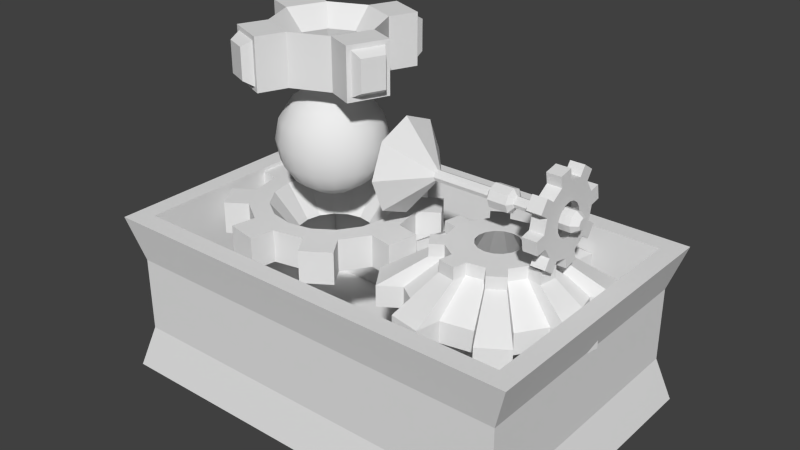 # Source: MotorIonico.blend  (saved by Blender 2.76.0; exported with 4.5.12 LTS)
import bpy
from mathutils import Matrix  # noqa: F401  (used for matrix-valued properties, if any)

bpy.ops.wm.read_factory_settings(use_empty=True)
scene = bpy.context.scene
scene.name = 'Scene'

# ---- collections
col_collection_1 = bpy.data.collections.new('Collection 1'); scene.collection.children.link(col_collection_1)

# ---- materials (node trees are filled in below, after node groups)
mat_mateje = bpy.data.materials.new('MatEje')
mat_mateje.alpha_threshold = 0.0
mat_mateje.use_transparent_shadow = False
mat_mateje.roughness = 0.5
mat_matenergiaionica = bpy.data.materials.new('MatEnergiaIonica')
mat_matenergiaionica.alpha_threshold = 0.0
mat_matenergiaionica.use_transparent_shadow = False
mat_matenergiaionica.roughness = 0.5
mat_matmultiplexor = bpy.data.materials.new('MatMultiplexor')
mat_matmultiplexor.alpha_threshold = 0.0
mat_matmultiplexor.use_transparent_shadow = False
mat_matmultiplexor.roughness = 0.5
mat_matnucleomotor = bpy.data.materials.new('MatNucleoMotor')
mat_matnucleomotor.alpha_threshold = 0.0
mat_matnucleomotor.use_transparent_shadow = False
mat_matnucleomotor.roughness = 0.5

# ---- material node trees

# ---- world
world_world = bpy.data.worlds.new('World'); scene.world = world_world
world_world.color = (0.05088, 0.05088, 0.05088)
world_world.use_sun_shadow = False
world_world.sun_shadow_jitter_overblur = 0.0
world_world.cycles.sampling_method = 'MANUAL'
world_world.cycles.sample_map_resolution = 256

# ---- meshes
me_cylinder_003 = bpy.data.meshes.new('Cylinder.003')
me_cylinder_003.from_pydata([(-1.128, -0.0675, 9.923e-08), (1.128, -0.0675, 8.903e-08), (-1.128, -0.04773, 0.04773), (1.128, -0.04773, 0.04773), (-1.128, 1.22e-08, 0.0675), (1.128, 1.22e-08, 0.0675), (-1.128, 0.04773, 0.04773), (1.128, 0.04773, 0.04773), (-1.128, 0.0675, 7.294e-08), (1.128, 0.0675, 6.275e-08), (-1.128, 0.04773, -0.04773), (1.128, 0.04773, -0.04773), (-1.128, -1.194e-08, -0.0675), (1.128, -1.194e-08, -0.0675), (-1.128, -0.04773, -0.04773), (1.128, -0.04773, -0.04773), (1.049, -0.1247, 1.023e-07), (1.049, -0.08815, 0.08815), (1.049, 2.461e-08, 0.1247), (1.049, 0.08815, 0.08815), (1.049, 0.1247, 5.377e-08), (1.049, 0.08815, -0.08815), (1.049, -1.998e-08, -0.1247), (1.049, -0.08815, -0.08815), (0.8364, -0.08815, 0.08815), (0.8364, 2.461e-08, 0.1247), (0.8364, 0.08815, 0.08815), (0.8364, 0.1247, 5.503e-08), (0.8364, 0.08815, -0.08815), (0.8364, -1.998e-08, -0.1247), (0.8364, -0.08815, -0.08815), (0.8364, -0.1247, 1.036e-07), (0.7897, -0.04773, 0.04773), (0.7897, 1.22e-08, 0.0675), (0.7897, 0.04773, 0.04773), (0.7897, 0.0675, 6.476e-08), (0.7897, 0.04773, -0.04773), (0.7897, -1.194e-08, -0.0675), (0.7897, -0.04773, -0.04773), (0.7897, -0.0675, 9.104e-08), (-0.6833, -0.04773, 0.04773), (-1.118, -0.41, 0.41), (-1.035, -0.2595, 0.2595), (-1.068, -0.1069, 0.1069), (-0.6833, 1.22e-08, 0.0675), (-1.118, 1.047e-07, 0.5798), (-1.035, 6.63e-08, 0.367), (-1.068, 2.732e-08, 0.1512), (-0.6833, 0.04773, 0.04773), (-1.118, 0.41, 0.41), (-1.035, 0.2595, 0.2595), (-1.068, 0.1069, 0.1069), (-0.6833, 0.0675, 6.78e-08), (-1.118, 0.5798, -2.473e-08), (-1.035, 0.367, 1.31e-08), (-1.068, 0.1512, 5.843e-08), (-0.6833, 0.04773, -0.04773), (-1.118, 0.41, -0.41), (-1.035, 0.2595, -0.2595), (-1.068, 0.1069, -0.1069), (-0.6833, -1.194e-08, -0.0675), (-1.118, -1.026e-07, -0.5798), (-1.035, -6.494e-08, -0.367), (-1.068, -2.676e-08, -0.1512), (-0.6833, -0.04773, -0.04773), (-1.118, -0.41, -0.41), (-1.035, -0.2595, -0.2595), (-1.068, -0.1069, -0.1069), (-1.068, -0.1512, 1.173e-07), (-1.035, -0.367, 1.56e-07), (-1.118, -0.5798, 2.01e-07), (-0.6833, -0.0675, 9.409e-08), (0.02276, -0.0675, 9.348e-08), (0.07033, -0.1433, 1.098e-07), (0.3008, -0.1433, 1.085e-07), (0.3484, -0.0675, 9.165e-08), (0.3484, -0.04773, 0.04773), (0.3008, -0.1014, 0.1014), (0.07033, -0.1014, 0.1014), (0.02276, -0.04773, 0.04773), (0.3484, 1.22e-08, 0.0675), (0.3008, 2.368e-08, 0.1433), (0.07033, 2.368e-08, 0.1433), (0.02276, 1.22e-08, 0.0675), (0.3484, 0.04773, 0.04773), (0.3008, 0.1014, 0.1014), (0.07033, 0.1014, 0.1014), (0.02276, 0.04773, 0.04773), (0.3484, 0.0675, 6.537e-08), (0.3008, 0.1433, 5.272e-08), (0.07033, 0.1433, 5.401e-08), (0.02276, 0.0675, 6.72e-08), (0.3484, 0.04773, -0.04773), (0.3008, 0.1014, -0.1014), (0.07033, 0.1014, -0.1014), (0.02276, 0.04773, -0.04773), (0.3484, -1.194e-08, -0.0675), (0.3008, -2.758e-08, -0.1433), (0.07033, -2.758e-08, -0.1433), (0.02276, -1.194e-08, -0.0675), (0.3484, -0.04773, -0.04773), (0.3008, -0.1014, -0.1014), (0.07033, -0.1014, -0.1014), (0.02276, -0.04773, -0.04773)], [], [(16, 1, 3, 17), (17, 3, 5, 18), (18, 5, 7, 19), (19, 7, 9, 20), (20, 9, 11, 21), (21, 11, 13, 22), (3, 1, 15, 13, 11, 9, 7, 5), (23, 15, 1, 16), (22, 13, 15, 23), (0, 2, 4, 6, 8, 10, 12, 14), (29, 22, 23, 30), (30, 23, 16, 31), (28, 21, 22, 29), (27, 20, 21, 28), (26, 19, 20, 27), (25, 18, 19, 26), (24, 17, 18, 25), (31, 16, 17, 24), (39, 31, 24, 32), (32, 24, 25, 33), (33, 25, 26, 34), (34, 26, 27, 35), (35, 27, 28, 36), (36, 28, 29, 37), (38, 30, 31, 39), (37, 29, 30, 38), (96, 37, 38, 100), (100, 38, 39, 75), (92, 36, 37, 96), (88, 35, 36, 92), (84, 34, 35, 88), (80, 33, 34, 84), (76, 32, 33, 80), (75, 39, 32, 76), (0, 68, 43, 2), (68, 69, 42, 43), (69, 70, 41, 42), (70, 71, 40, 41), (2, 43, 47, 4), (43, 42, 46, 47), (42, 41, 45, 46), (41, 40, 44, 45), (4, 47, 51, 6), (47, 46, 50, 51), (46, 45, 49, 50), (45, 44, 48, 49), (6, 51, 55, 8), (51, 50, 54, 55), (50, 49, 53, 54), (49, 48, 52, 53), (8, 55, 59, 10), (55, 54, 58, 59), (54, 53, 57, 58), (53, 52, 56, 57), (10, 59, 63, 12), (59, 58, 62, 63), (58, 57, 61, 62), (57, 56, 60, 61), (14, 67, 68, 0), (67, 66, 69, 68), (66, 65, 70, 69), (65, 64, 71, 70), (12, 63, 67, 14), (63, 62, 66, 67), (62, 61, 65, 66), (61, 60, 64, 65), (71, 72, 79, 40), (72, 73, 78, 79), (73, 74, 77, 78), (74, 75, 76, 77), (40, 79, 83, 44), (79, 78, 82, 83), (78, 77, 81, 82), (77, 76, 80, 81), (44, 83, 87, 48), (83, 82, 86, 87), (82, 81, 85, 86), (81, 80, 84, 85), (48, 87, 91, 52), (87, 86, 90, 91), (86, 85, 89, 90), (85, 84, 88, 89), (52, 91, 95, 56), (91, 90, 94, 95), (90, 89, 93, 94), (89, 88, 92, 93), (56, 95, 99, 60), (95, 94, 98, 99), (94, 93, 97, 98), (93, 92, 96, 97), (64, 103, 72, 71), (103, 102, 73, 72), (102, 101, 74, 73), (101, 100, 75, 74), (60, 99, 103, 64), (99, 98, 102, 103), (98, 97, 101, 102), (97, 96, 100, 101)])
_uv = me_cylinder_003.uv_layers.new(name='UVMap')
_uv.uv.foreach_set('vector', [0.7666, 0.7216, 0.7666, 0.6821, 0.7429, 0.6821, 0.7229, 0.7216, 0.1921, 0.9809, 0.1526, 0.9609, 0.1526, 0.9373, 0.1921, 0.9373, 0.1921, 0.9373, 0.1526, 0.9373, 0.1526, 0.9136, 0.1921, 0.8936, 0.9632, 0.22, 0.9237, 0.2, 0.9237, 0.1763, 0.9632, 0.1763, 0.9632, 0.1763, 0.9237, 0.1763, 0.9237, 0.1527, 0.9632, 0.1327, 0.2326, 0.8936, 0.1931, 0.9136, 0.1931, 0.9373, 0.2326, 0.9373, 0.1516, 0.9117, 0.1516, 0.9373, 0.1335, 0.9554, 0.1079, 0.9554, 0.08982, 0.9373, 0.08982, 0.9117, 0.1079, 0.8936, 0.1335, 0.8936, 0.3282, 0.7885, 0.2887, 0.8085, 0.2887, 0.8322, 0.3282, 0.8322, 0.2326, 0.9373, 0.1931, 0.9373, 0.1931, 0.9609, 0.2326, 0.9809, 0.2349, 0.05726, 0.2349, 0.08285, 0.253, 0.1009, 0.2786, 0.1009, 0.2967, 0.08285, 0.2967, 0.05726, 0.2786, 0.03917, 0.253, 0.03917, 0.9271, 0.3264, 0.9271, 0.2213, 0.8834, 0.2213, 0.8834, 0.3264, 0.04516, 0.8936, 0.04516, 0.9987, 0.08882, 0.9987, 0.08882, 0.8936, 0.9707, 0.3264, 0.9707, 0.2213, 0.9271, 0.2213, 0.9271, 0.3264, 0.9086, 0.3473, 0.9086, 0.4524, 0.8649, 0.4524, 0.8649, 0.3473, 0.9523, 0.3473, 0.9523, 0.4524, 0.9086, 0.4524, 0.9086, 0.3473, 0.9086, 0.5585, 0.9086, 0.4534, 0.9523, 0.4534, 0.9523, 0.5585, 0.8649, 0.5585, 0.8649, 0.4534, 0.9086, 0.4534, 0.9086, 0.5585, 0.04416, 0.9987, 0.04416, 0.8936, 0.0004981, 0.8936, 0.0004981, 0.9987, 0.8941, 0.5931, 0.905, 0.5669, 0.8577, 0.5669, 0.8686, 0.5931, 0.8686, 0.5931, 0.8577, 0.5669, 0.8243, 0.6003, 0.8505, 0.6112, 0.8505, 0.6112, 0.8243, 0.6003, 0.8243, 0.6476, 0.8505, 0.6368, 0.8505, 0.6368, 0.8243, 0.6476, 0.8577, 0.681, 0.8686, 0.6548, 0.8686, 0.6548, 0.8577, 0.681, 0.905, 0.681, 0.8941, 0.6548, 0.9995, 0.7082, 0.9887, 0.6821, 0.9552, 0.7155, 0.9814, 0.7263, 0.9814, 0.7519, 0.9552, 0.7627, 0.9887, 0.7962, 0.9995, 0.77, 0.9814, 0.7263, 0.9552, 0.7155, 0.9552, 0.7627, 0.9814, 0.7519, 0.8403, 0.5659, 0.8403, 0.3473, 0.8167, 0.3473, 0.8167, 0.5659, 0.9543, 0.9006, 0.9543, 0.6821, 0.9306, 0.6821, 0.9306, 0.9006, 0.8639, 0.5659, 0.8639, 0.3473, 0.8403, 0.3473, 0.8403, 0.5659, 0.4089, 0.5549, 0.4089, 0.3364, 0.4325, 0.3364, 0.4325, 0.5549, 0.3852, 0.5549, 0.3852, 0.3364, 0.4089, 0.3364, 0.4089, 0.5549, 0.2596, 0.8431, 0.2596, 0.6245, 0.2832, 0.6245, 0.2832, 0.8431, 0.2359, 0.8431, 0.2359, 0.6245, 0.2596, 0.6245, 0.2596, 0.8431, 0.9533, 0.3473, 0.9533, 0.5659, 0.9769, 0.5659, 0.9769, 0.3473, 0.2349, 0.05726, 0.1966, 0.04139, 0.1966, 0.09872, 0.2349, 0.08285, 0.1966, 0.04139, 0.09788, 0.0004981, 0.09788, 0.1396, 0.1966, 0.09872, 0.5401, 0.4347, 0.4347, 0.4347, 0.5188, 0.6378, 0.5934, 0.5633, 0.4347, 0.4347, 0.6885, 0.4347, 0.6983, 0.4584, 0.5188, 0.6378, 0.2349, 0.08285, 0.1966, 0.09872, 0.2371, 0.1393, 0.253, 0.1009, 0.1966, 0.09872, 0.09788, 0.1396, 0.1963, 0.238, 0.2371, 0.1393, 0.09788, 0.1396, 0.0004981, 0.18, 0.1559, 0.3354, 0.1963, 0.238, 0.5188, 0.6378, 0.6983, 0.4584, 0.7219, 0.4682, 0.7219, 0.7219, 0.253, 0.1009, 0.2371, 0.1393, 0.2945, 0.1393, 0.2786, 0.1009, 0.2371, 0.1393, 0.1963, 0.238, 0.3354, 0.238, 0.2945, 0.1393, 0.1963, 0.238, 0.1559, 0.3354, 0.3757, 0.3354, 0.3354, 0.238, 0.9227, 0.2203, 0.6882, 0.1232, 0.6882, 0.0976, 0.9227, 0.0004981, 0.2786, 0.1009, 0.2945, 0.1393, 0.335, 0.09872, 0.2967, 0.08285, 0.2945, 0.1393, 0.3354, 0.238, 0.4337, 0.1396, 0.335, 0.09872, 0.1059, 0.3364, 0.0004981, 0.3364, 0.08461, 0.5394, 0.1591, 0.4649, 0.1195, 0.3381, 0.2542, 0.3364, 0.264, 0.36, 0.1646, 0.447, 0.2967, 0.08285, 0.335, 0.09872, 0.335, 0.04139, 0.2967, 0.05726, 0.335, 0.09872, 0.4337, 0.1396, 0.4337, 0.0004981, 0.335, 0.04139, 0.1591, 0.4649, 0.1912, 0.4381, 0.2894, 0.4849, 0.2877, 0.5181, 0.1912, 0.4381, 0.264, 0.36, 0.2877, 0.3698, 0.2894, 0.4849, 0.6872, 0.1375, 0.6714, 0.09922, 0.6308, 0.1398, 0.6692, 0.1556, 0.6714, 0.09922, 0.6305, 0.0004981, 0.5321, 0.09887, 0.6308, 0.1398, 0.8072, 0.9024, 0.9046, 0.9427, 0.9046, 0.7229, 0.8072, 0.7632, 0.9046, 0.9427, 0.6702, 0.8456, 0.6702, 0.82, 0.9046, 0.7229, 0.6692, 0.1812, 0.6308, 0.1971, 0.6714, 0.2376, 0.6872, 0.1993, 0.6308, 0.1971, 0.5321, 0.238, 0.6305, 0.3364, 0.6714, 0.2376, 0.5321, 0.238, 0.4347, 0.2783, 0.5901, 0.4337, 0.6305, 0.3364, 0.2349, 0.8443, 0.0004981, 0.7472, 0.0004981, 0.7216, 0.2349, 0.6245, 0.6692, 0.1556, 0.6308, 0.1398, 0.6308, 0.1971, 0.6692, 0.1812, 0.6308, 0.1398, 0.5321, 0.09887, 0.5321, 0.238, 0.6308, 0.1971, 0.5321, 0.09887, 0.4347, 0.05853, 0.4347, 0.2783, 0.5321, 0.238, 0.6692, 0.9427, 0.4347, 0.8456, 0.4347, 0.82, 0.6692, 0.7229, 0.9296, 0.9166, 0.9296, 0.5669, 0.906, 0.5669, 0.906, 0.9166, 0.8013, 0.4694, 0.8157, 0.4347, 0.7613, 0.4347, 0.7757, 0.4694, 0.8024, 0.3535, 0.6882, 0.3535, 0.6882, 0.4037, 0.8024, 0.4037, 0.781, 0.2213, 0.7666, 0.256, 0.741, 0.256, 0.7267, 0.2213, 0.2887, 0.6861, 0.2887, 0.3364, 0.3123, 0.3364, 0.3123, 0.6861, 0.7757, 0.4694, 0.7613, 0.4347, 0.7229, 0.4732, 0.7576, 0.4875, 0.4028, 0.7875, 0.2887, 0.7875, 0.2887, 0.7373, 0.4028, 0.7373, 0.7267, 0.2213, 0.741, 0.256, 0.7229, 0.2741, 0.6882, 0.2597, 0.3123, 0.6861, 0.3123, 0.3364, 0.3359, 0.3364, 0.3359, 0.6861, 0.7576, 0.4875, 0.7229, 0.4732, 0.7229, 0.5275, 0.7576, 0.5131, 0.4028, 0.7373, 0.2887, 0.7373, 0.2887, 0.6871, 0.4028, 0.6871, 0.6882, 0.2597, 0.7229, 0.2741, 0.7229, 0.2997, 0.6882, 0.314, 0.3369, 0.6861, 0.3369, 0.3364, 0.3606, 0.3364, 0.3606, 0.6861, 0.7576, 0.5131, 0.7229, 0.5275, 0.7613, 0.5659, 0.7757, 0.5312, 0.7229, 0.6811, 0.7229, 0.5669, 0.7731, 0.5669, 0.7731, 0.6811, 0.6882, 0.314, 0.7229, 0.2997, 0.741, 0.3178, 0.7267, 0.3525, 0.3606, 0.6861, 0.3606, 0.3364, 0.3842, 0.3364, 0.3842, 0.6861, 0.7757, 0.5312, 0.7613, 0.5659, 0.8157, 0.5659, 0.8013, 0.5312, 0.7731, 0.6811, 0.7731, 0.5669, 0.8233, 0.5669, 0.8233, 0.6811, 0.7267, 0.3525, 0.741, 0.3178, 0.7666, 0.3178, 0.781, 0.3525, 0.3502, 0.8453, 0.0004981, 0.8453, 0.0004981, 0.869, 0.3502, 0.869, 0.9237, 0.09698, 0.938, 0.1317, 0.9765, 0.09326, 0.9418, 0.07888, 0.8824, 0.3354, 0.8824, 0.2213, 0.8322, 0.2213, 0.8322, 0.3354, 0.3656, 0.9765, 0.3512, 0.9418, 0.3693, 0.9237, 0.404, 0.9381, 0.4325, 0.9057, 0.4325, 0.5559, 0.4089, 0.5559, 0.4089, 0.9057, 0.9418, 0.05329, 0.9765, 0.03892, 0.938, 0.0004981, 0.9237, 0.0352, 0.9808, 0.6811, 0.9808, 0.5669, 0.9306, 0.5669, 0.9306, 0.6811, 0.404, 0.8837, 0.3693, 0.8981, 0.3512, 0.88, 0.3656, 0.8453, 0.3502, 0.869, 0.0004981, 0.869, 0.0004981, 0.8926, 0.3502, 0.8926, 0.9418, 0.07888, 0.9765, 0.09326, 0.9765, 0.03892, 0.9418, 0.05329, 0.8322, 0.3354, 0.8322, 0.2213, 0.782, 0.2213, 0.782, 0.3354, 0.404, 0.9381, 0.3693, 0.9237, 0.3693, 0.8981, 0.404, 0.8837])
me_cylinder_003.materials.append(mat_mateje)
me_cylinder_003.use_remesh_preserve_volume = False
me_cylinder_003.use_remesh_preserve_attributes = False
me_cylinder_003.use_mirror_vertex_groups = False
me_cylinder_003.use_paint_bone_selection = False
me_cylinder_003.use_paint_mask = True
me_cylinder_003.update()
me_cylinder_001 = bpy.data.meshes.new('Cylinder.001')
me_cylinder_001.from_pydata([(-0.0875, -0.3324, 3.196e-09), (0.0875, -0.1987, 2.341e-08), (-0.0875, -0.3071, 0.1272), (0.0875, -0.1836, 0.07604), (-0.0875, -0.2351, 0.2351), (0.0875, -0.1405, 0.1405), (-0.0875, -0.1272, 0.3071), (0.0875, -0.07604, 0.1836), (-0.0875, 7.642e-08, 0.3324), (0.0875, 4.316e-08, 0.1987), (-0.0875, 0.1272, 0.3071), (0.0875, 0.07604, 0.1836), (-0.0875, 0.2351, 0.2351), (0.0875, 0.1405, 0.1405), (-0.0875, 0.3071, 0.1272), (0.0875, 0.1836, 0.07604), (-0.0875, 0.3324, -5.641e-09), (0.0875, 0.1987, 3.632e-09), (-0.0875, 0.3071, -0.1272), (0.0875, 0.1836, -0.07604), (-0.0875, 0.2351, -0.2351), (0.0875, 0.1405, -0.1405), (-0.0875, 0.1272, -0.3071), (0.0875, 0.07604, -0.1836), (-0.0875, -4.118e-08, -0.3324), (0.0875, -2.758e-08, -0.1987), (-0.0875, -0.1272, -0.3071), (0.0875, -0.07604, -0.1836), (-0.0875, -0.2351, -0.2351), (0.0875, -0.1405, -0.1405), (-0.0875, -0.3071, -0.1272), (0.0875, -0.1836, -0.07604), (-0.0875, -0.5662, -0.02561), (0.0875, -0.5662, -0.02561), (0.0875, -0.5133, 0.2403), (-0.0875, -0.5133, 0.2403), (-0.0875, -0.4185, 0.3823), (0.0875, -0.4185, 0.3823), (0.0875, -0.193, 0.5329), (-0.0875, -0.193, 0.5329), (-0.0875, -0.02561, 0.5662), (0.0875, -0.02561, 0.5662), (0.0875, 0.2403, 0.5133), (-0.0875, 0.2403, 0.5133), (-0.0875, 0.3823, 0.4185), (0.0875, 0.3823, 0.4185), (0.0875, 0.5329, 0.193), (-0.0875, 0.5329, 0.193), (-0.0875, 0.5662, 0.02561), (0.0875, 0.5662, 0.02561), (0.0875, 0.5133, -0.2403), (-0.0875, 0.5133, -0.2403), (-0.0875, 0.4185, -0.3823), (0.0875, 0.4185, -0.3823), (0.0875, 0.193, -0.5329), (-0.0875, 0.193, -0.5329), (-0.0875, 0.02561, -0.5662), (0.0875, 0.02561, -0.5662), (0.0875, -0.2403, -0.5133), (-0.0875, -0.2403, -0.5133), (-0.0875, -0.3823, -0.4185), (0.0875, -0.3823, -0.4185), (0.0875, -0.5329, -0.193), (-0.0875, -0.5329, -0.193), (0.0875, -0.4042, 0.1674), (0.0875, -0.4375, 5.946e-08), (0.0875, -0.3094, 0.3094), (0.0875, -0.1674, 0.4042), (0.0875, 8.519e-08, 0.4375), (0.0875, 0.1674, 0.4042), (0.0875, 0.3094, 0.3094), (0.0875, 0.4042, 0.1674), (0.0875, 0.4375, -6.606e-09), (0.0875, 0.4042, -0.1674), (0.0875, 0.3094, -0.3094), (0.0875, 0.1674, -0.4042), (0.0875, -7.128e-08, -0.4375), (0.0875, -0.1674, -0.4042), (0.0875, -0.3094, -0.3094), (0.0875, -0.4042, -0.1674), (-0.0875, -0.4375, 7.267e-08), (-0.0875, -0.4042, 0.1674), (-0.0875, -0.3094, 0.3094), (-0.0875, -0.1674, 0.4042), (-0.0875, 8.519e-08, 0.4375), (-0.0875, 0.1674, 0.4042), (-0.0875, 0.3094, 0.3094), (-0.0875, 0.4042, 0.1674), (-0.0875, 0.4375, 6.606e-09), (-0.0875, 0.4042, -0.1674), (-0.0875, 0.3094, -0.3094), (-0.0875, 0.1674, -0.4042), (-0.0875, -7.128e-08, -0.4375), (-0.0875, -0.1674, -0.4042), (-0.0875, -0.3094, -0.3094), (-0.0875, -0.4042, -0.1674)], [], [(80, 65, 64, 81), (78, 94, 60, 61), (82, 66, 67, 83), (85, 69, 42, 43), (84, 68, 69, 85), (90, 89, 51, 52), (86, 70, 71, 87), (77, 78, 61, 58), (88, 72, 73, 89), (89, 73, 50, 51), (90, 74, 75, 91), (94, 93, 59, 60), (92, 76, 77, 93), (93, 77, 58, 59), (68, 84, 40, 41), (94, 78, 79, 95), (9, 7, 6, 8), (35, 34, 37, 36), (39, 38, 41, 40), (43, 42, 45, 44), (47, 46, 49, 48), (51, 50, 53, 52), (55, 54, 57, 56), (59, 58, 61, 60), (63, 62, 33, 32), (65, 80, 32, 33), (73, 74, 53, 50), (86, 85, 43, 44), (81, 64, 34, 35), (74, 90, 52, 53), (69, 70, 45, 42), (82, 81, 35, 36), (70, 86, 44, 45), (95, 79, 62, 63), (64, 66, 37, 34), (80, 95, 63, 32), (66, 82, 36, 37), (91, 75, 54, 55), (79, 65, 33, 62), (92, 91, 55, 56), (87, 71, 46, 47), (75, 76, 57, 54), (88, 87, 47, 48), (83, 67, 38, 39), (76, 92, 56, 57), (71, 72, 49, 46), (84, 83, 39, 40), (72, 88, 48, 49), (67, 68, 41, 38), (1, 3, 64, 65), (3, 5, 66, 64), (5, 7, 67, 66), (7, 9, 68, 67), (9, 11, 69, 68), (11, 13, 70, 69), (13, 15, 71, 70), (15, 17, 72, 71), (17, 19, 73, 72), (19, 21, 74, 73), (21, 23, 75, 74), (23, 25, 76, 75), (25, 27, 77, 76), (27, 29, 78, 77), (29, 31, 79, 78), (31, 1, 65, 79), (2, 0, 80, 81), (4, 2, 81, 82), (6, 4, 82, 83), (8, 6, 83, 84), (10, 8, 84, 85), (12, 10, 85, 86), (14, 12, 86, 87), (16, 14, 87, 88), (18, 16, 88, 89), (20, 18, 89, 90), (22, 20, 90, 91), (24, 22, 91, 92), (26, 24, 92, 93), (28, 26, 93, 94), (30, 28, 94, 95), (0, 30, 95, 80), (7, 5, 4, 6), (5, 3, 2, 4), (3, 1, 0, 2), (1, 31, 30, 0), (31, 29, 28, 30), (27, 25, 24, 26), (23, 21, 20, 22), (19, 17, 16, 18), (21, 19, 18, 20), (25, 23, 22, 24), (29, 27, 26, 28), (17, 15, 14, 16), (15, 13, 12, 14), (13, 11, 10, 12), (11, 9, 8, 10)])
me_cylinder_001.use_remesh_preserve_volume = False
me_cylinder_001.use_remesh_preserve_attributes = False
me_cylinder_001.use_mirror_vertex_groups = False
me_cylinder_001.update()
me_cube_001 = bpy.data.meshes.new('Cube.001')
me_cube_001.from_pydata([(-2.396, 1.491, 1.0), (-2.633, 1.728, -1.0), (-2.396, -1.491, 1.0), (-2.458, -1.613, -0.4581), (2.396, 1.491, 1.0), (2.458, 1.613, -0.4581), (2.396, -1.491, 1.0), (2.458, -1.613, -0.4581), (-2.633, -1.728, 1.0), (-2.633, 1.728, 1.0), (2.633, -1.728, 1.0), (2.633, 1.728, 1.0), (-2.396, -1.491, -0.9591), (-2.396, 1.491, -0.9591), (2.396, -1.491, -0.9591), (2.396, 1.491, -0.9591), (-2.458, 1.613, -0.4581), (-2.633, -1.728, -1.0), (-2.458, -1.613, 0.4581), (-2.458, 1.613, 0.4581), (2.633, -1.728, -1.0), (2.458, -1.613, 0.4581), (2.633, 1.728, -1.0), (2.458, 1.613, 0.4581)], [], [(16, 3, 18, 19), (3, 7, 21, 18), (7, 5, 23, 21), (5, 16, 19, 23), (6, 4, 15, 14), (22, 20, 17, 1), (2, 0, 9, 8), (6, 2, 8, 10), (4, 6, 10, 11), (0, 4, 11, 9), (13, 12, 14, 15), (0, 2, 12, 13), (4, 0, 13, 15), (2, 6, 14, 12), (3, 16, 1, 17), (19, 18, 8, 9), (7, 3, 17, 20), (18, 21, 10, 8), (5, 7, 20, 22), (21, 23, 11, 10), (16, 5, 22, 1), (23, 19, 9, 11)])
_uv = me_cube_001.uv_layers.new(name='UVMap')
_uv.uv.foreach_set('vector', [0.9054, 0.732, 0.9054, 0.9632, 0.6022, 0.966, 0.6022, 0.7348, 0.08185, 0.9483, 0.08185, 0.2591, 0.289, 0.2591, 0.289, 0.9483, 0.7638, 0.6056, 0.7638, 0.07663, 0.9056, 0.07663, 0.9056, 0.6056, 0.6161, 0.2474, 0.6161, 0.6526, 0.4232, 0.6526, 0.4232, 0.2474, 0.4395, 0.04574, 0.4395, 0.1263, 0.3736, 0.1263, 0.3736, 0.04574, 0.1592, 0.04026, 0.2637, 0.04026, 0.2637, 0.1825, 0.1592, 0.1825, 0.03898, 0.1751, 0.1394, 0.1751, 0.1474, 0.1816, 0.03099, 0.1816, 0.03898, 0.04575, 0.03898, 0.1751, 0.03099, 0.1816, 0.03099, 0.03935, 0.1394, 0.04575, 0.03898, 0.04575, 0.03099, 0.03935, 0.1474, 0.03935, 0.1394, 0.1751, 0.1394, 0.04575, 0.1474, 0.03935, 0.1474, 0.1816, 0.3647, 0.1697, 0.2726, 0.1697, 0.2726, 0.04026, 0.3647, 0.04026, 0.5351, 0.05247, 0.5351, 0.1578, 0.4536, 0.1578, 0.4536, 0.05247, 0.5154, 0.8324, 0.5154, 0.9726, 0.4522, 0.9726, 0.4522, 0.8324, 0.3597, 0.9734, 0.3597, 0.8302, 0.4229, 0.8302, 0.4229, 0.9734, 0.9054, 0.9632, 0.9054, 0.732, 0.975, 0.7238, 0.975, 0.9715, 0.6022, 0.7348, 0.6022, 0.966, 0.5548, 0.9743, 0.5548, 0.7266, 0.08185, 0.2591, 0.08185, 0.9483, 0.03975, 0.9661, 0.03975, 0.2412, 0.289, 0.9483, 0.289, 0.2591, 0.331, 0.2412, 0.331, 0.9661, 0.7638, 0.07663, 0.7638, 0.6056, 0.7071, 0.6479, 0.685, 0.08936, 0.9056, 0.6056, 0.9056, 0.07663, 0.9788, 0.05097, 0.9752, 0.5645, 0.6161, 0.6526, 0.6161, 0.2474, 0.685, 0.08936, 0.6624, 0.666, 0.4232, 0.2474, 0.4232, 0.6526, 0.3601, 0.666, 0.3601, 0.234])
me_cube_001.materials.append(mat_matenergiaionica)
me_cube_001.use_remesh_preserve_volume = False
me_cube_001.use_remesh_preserve_attributes = False
me_cube_001.use_mirror_vertex_groups = False
me_cube_001.update()
me_cylinder_002 = bpy.data.meshes.new('Cylinder.002')
me_cylinder_002.from_pydata([(-1.225e-07, -0.7598, -0.3764), (3.408e-08, -0.2587, 0.3764), (0.2908, -0.702, -0.3764), (0.09899, -0.239, 0.3764), (0.5373, -0.5373, -0.3764), (0.1829, -0.1829, 0.3764), (0.702, -0.2908, -0.3764), (0.239, -0.09899, 0.3764), (0.7598, 3.108e-09, -0.3764), (0.2587, 7.489e-08, 0.3764), (0.702, 0.2908, -0.3764), (0.239, 0.09899, 0.3764), (0.5373, 0.5373, -0.3764), (0.1829, 0.1829, 0.3764), (0.2908, 0.702, -0.3764), (0.09899, 0.239, 0.3764), (8.673e-08, 0.7598, -0.3764), (8.645e-08, 0.2587, 0.3764), (-0.2908, 0.702, -0.3764), (-0.09899, 0.239, 0.3764), (-0.5373, 0.5373, -0.3764), (-0.1829, 0.1829, 0.3764), (-0.702, 0.2908, -0.3764), (-0.239, 0.09899, 0.3764), (-0.7598, -3.624e-08, -0.3764), (-0.2587, 6.091e-08, 0.3764), (-0.702, -0.2908, -0.3764), (-0.239, -0.09899, 0.3764), (-0.5373, -0.5373, -0.3764), (-0.1829, -0.1829, 0.3764), (-0.2908, -0.702, -0.3764), (-0.09899, -0.239, 0.3764), (-0.05853, -1.294, -0.3764), (-0.03334, -0.7372, 0.3764), (0.3129, -0.6683, 0.3764), (0.5494, -1.173, -0.3764), (0.8738, -0.9565, -0.3764), (0.4977, -0.5449, 0.3764), (0.6939, -0.2513, 0.3764), (1.218, -0.4412, -0.3764), (1.294, -0.05853, -0.3764), (0.7372, -0.03334, 0.3764), (0.6683, 0.3129, 0.3764), (1.173, 0.5494, -0.3764), (0.9565, 0.8738, -0.3764), (0.5449, 0.4977, 0.3764), (0.2513, 0.6939, 0.3764), (0.4412, 1.218, -0.3764), (0.05853, 1.294, -0.3764), (0.03334, 0.7372, 0.3764), (-0.3129, 0.6683, 0.3764), (-0.5494, 1.173, -0.3764), (-0.8738, 0.9565, -0.3764), (-0.4977, 0.5449, 0.3764), (-0.6939, 0.2513, 0.3764), (-1.218, 0.4412, -0.3764), (-1.294, 0.05853, -0.3764), (-0.7372, 0.03334, 0.3764), (-0.6683, -0.3129, 0.3764), (-1.173, -0.5494, -0.3764), (-0.9565, -0.8738, -0.3764), (-0.5449, -0.4977, 0.3764), (-0.2513, -0.6939, 0.3764), (-0.4412, -1.218, -0.3764), (0.218, -0.5263, 0.3764), (3.406e-08, -0.5696, 0.3764), (0.4028, -0.4028, 0.3764), (0.5263, -0.218, 0.3764), (0.5696, 8.265e-08, 0.3764), (0.5263, 0.218, 0.3764), (0.4028, 0.4028, 0.3764), (0.218, 0.5263, 0.3764), (1.201e-07, 0.5696, 0.3764), (-0.218, 0.5263, 0.3764), (-0.4028, 0.4028, 0.3764), (-0.5263, 0.218, 0.3764), (-0.5696, 5.096e-08, 0.3764), (-0.5263, -0.218, 0.3764), (-0.4028, -0.4028, 0.3764), (-0.218, -0.5263, 0.3764), (0.0, -1.0, -0.3764), (0.3827, -0.9239, -0.3764), (0.7071, -0.7071, -0.3764), (0.9239, -0.3827, -0.3764), (1.0, -1.313e-08, -0.3764), (0.9239, 0.3827, -0.3764), (0.7071, 0.7071, -0.3764), (0.3827, 0.9239, -0.3764), (1.51e-07, 1.0, -0.3764), (-0.3827, 0.9239, -0.3764), (-0.7071, 0.7071, -0.3764), (-0.9239, 0.3827, -0.3764), (-1.0, -6.876e-08, -0.3764), (-0.9239, -0.3827, -0.3764), (-0.7071, -0.7071, -0.3764), (-0.3827, -0.9239, -0.3764), (0.0, -1.0, -0.1148), (3.406e-08, -0.5696, 0.2274), (0.218, -0.5263, 0.2274), (0.3827, -0.9239, -0.1148), (0.4028, -0.4028, 0.2274), (0.7071, -0.7071, -0.1148), (0.5263, -0.218, 0.2274), (0.9239, -0.3827, -0.1148), (0.5696, 6.015e-08, 0.2274), (1.0, 2.638e-08, -0.1148), (0.5263, 0.218, 0.2274), (0.9239, 0.3827, -0.1148), (0.4028, 0.4028, 0.2274), (0.7071, 0.7071, -0.1148), (0.218, 0.5263, 0.2274), (0.3827, 0.9239, -0.1148), (1.201e-07, 0.5696, 0.2274), (1.51e-07, 1.0, -0.1148), (-0.218, 0.5263, 0.2274), (-0.3827, 0.9239, -0.1148), (-0.4028, 0.4028, 0.2274), (-0.7071, 0.7071, -0.1148), (-0.5263, 0.218, 0.2274), (-0.9239, 0.3827, -0.1148), (-0.5696, 2.846e-08, 0.2274), (-1.0, -2.925e-08, -0.1148), (-0.5263, -0.218, 0.2274), (-0.9239, -0.3827, -0.1148), (-0.4028, -0.4028, 0.2274), (-0.7071, -0.7071, -0.1148), (-0.218, -0.5263, 0.2274), (-0.3827, -0.9239, -0.1148), (-0.05853, -1.294, -0.1148), (-0.03334, -0.7372, 0.2274), (0.3129, -0.6683, 0.2274), (0.5494, -1.173, -0.1148), (0.4977, -0.5449, 0.2274), (0.8738, -0.9565, -0.1148), (0.6939, -0.2513, 0.2274), (1.218, -0.4412, -0.1148), (0.7372, -0.03334, 0.2274), (1.294, -0.05853, -0.1148), (0.6683, 0.3129, 0.2274), (1.173, 0.5494, -0.1148), (0.5449, 0.4977, 0.2274), (0.9565, 0.8738, -0.1148), (0.2513, 0.6939, 0.2274), (0.4412, 1.218, -0.1148), (0.03334, 0.7372, 0.2274), (0.05853, 1.294, -0.1148), (-0.3129, 0.6683, 0.2274), (-0.5494, 1.173, -0.1148), (-0.4977, 0.5449, 0.2274), (-0.8738, 0.9565, -0.1148), (-0.6939, 0.2513, 0.2274), (-1.218, 0.4412, -0.1148), (-0.7372, 0.03334, 0.2274), (-1.294, 0.05853, -0.1148), (-0.6683, -0.3129, 0.2274), (-1.173, -0.5494, -0.1148), (-0.5449, -0.4977, 0.2274), (-0.9565, -0.8738, -0.1148), (-0.2513, -0.6939, 0.2274), (-0.4412, -1.218, -0.1148)], [], [(97, 98, 64, 65), (125, 157, 60, 94), (100, 102, 67, 66), (106, 138, 42, 69), (104, 106, 69, 68), (90, 52, 51, 89), (108, 110, 71, 70), (77, 58, 61, 78), (112, 114, 73, 72), (114, 146, 50, 73), (116, 118, 75, 74), (94, 60, 59, 93), (120, 122, 77, 76), (122, 154, 58, 77), (105, 137, 40, 84), (124, 126, 79, 78), (9, 8, 6, 7), (130, 132, 37, 34), (134, 136, 41, 38), (138, 140, 45, 42), (142, 144, 49, 46), (146, 148, 53, 50), (150, 152, 57, 54), (154, 156, 61, 58), (158, 129, 33, 62), (96, 128, 32, 80), (73, 50, 53, 74), (86, 44, 43, 85), (98, 130, 34, 64), (117, 149, 52, 90), (69, 42, 45, 70), (82, 36, 35, 81), (109, 141, 44, 86), (126, 158, 62, 79), (64, 34, 37, 66), (80, 32, 63, 95), (101, 133, 36, 82), (118, 150, 54, 75), (79, 62, 33, 65), (92, 56, 55, 91), (110, 142, 46, 71), (75, 54, 57, 76), (88, 48, 47, 87), (102, 134, 38, 67), (121, 153, 56, 92), (71, 46, 49, 72), (84, 40, 39, 83), (113, 145, 48, 88), (67, 38, 41, 68), (1, 65, 64, 3), (3, 64, 66, 5), (5, 66, 67, 7), (7, 67, 68, 9), (9, 68, 69, 11), (11, 69, 70, 13), (13, 70, 71, 15), (15, 71, 72, 17), (17, 72, 73, 19), (19, 73, 74, 21), (21, 74, 75, 23), (23, 75, 76, 25), (25, 76, 77, 27), (27, 77, 78, 29), (29, 78, 79, 31), (31, 79, 65, 1), (2, 81, 80, 0), (4, 82, 81, 2), (6, 83, 82, 4), (8, 84, 83, 6), (10, 85, 84, 8), (12, 86, 85, 10), (14, 87, 86, 12), (16, 88, 87, 14), (18, 89, 88, 16), (20, 90, 89, 18), (22, 91, 90, 20), (24, 92, 91, 22), (26, 93, 92, 24), (28, 94, 93, 26), (30, 95, 94, 28), (0, 80, 95, 30), (7, 6, 4, 5), (5, 4, 2, 3), (3, 2, 0, 1), (1, 0, 30, 31), (31, 30, 28, 29), (27, 26, 24, 25), (23, 22, 20, 21), (19, 18, 16, 17), (21, 20, 18, 19), (25, 24, 22, 23), (29, 28, 26, 27), (17, 16, 14, 15), (15, 14, 12, 13), (13, 12, 10, 11), (11, 10, 8, 9), (72, 49, 144, 112), (76, 57, 152, 120), (83, 39, 135, 103), (87, 47, 143, 111), (91, 55, 151, 119), (66, 37, 132, 100), (95, 63, 159, 127), (70, 45, 140, 108), (74, 53, 148, 116), (81, 35, 131, 99), (65, 33, 129, 97), (63, 32, 128, 159), (59, 60, 157, 155), (55, 56, 153, 151), (51, 52, 149, 147), (47, 48, 145, 143), (43, 44, 141, 139), (39, 40, 137, 135), (35, 36, 133, 131), (94, 95, 127, 125), (68, 41, 136, 104), (93, 59, 155, 123), (92, 93, 123, 121), (90, 91, 119, 117), (89, 51, 147, 115), (88, 89, 115, 113), (86, 87, 111, 109), (84, 85, 107, 105), (85, 43, 139, 107), (132, 130, 131, 133), (82, 83, 103, 101), (100, 101, 103, 102), (78, 61, 156, 124), (102, 103, 135, 134), (80, 81, 99, 96), (136, 134, 135, 137), (137, 105, 104, 136), (132, 133, 101, 100), (107, 106, 104, 105), (139, 138, 106, 107), (141, 140, 138, 139), (140, 141, 109, 108), (111, 110, 108, 109), (143, 142, 110, 111), (145, 144, 142, 143), (144, 145, 113, 112), (115, 114, 112, 113), (149, 148, 146, 147), (147, 146, 114, 115), (148, 149, 117, 116), (119, 118, 116, 117), (151, 150, 118, 119), (153, 152, 150, 151), (152, 153, 121, 120), (123, 122, 120, 121), (155, 154, 122, 123), (157, 156, 154, 155), (156, 157, 125, 124), (127, 126, 124, 125), (159, 158, 126, 127), (128, 129, 158, 159), (129, 128, 96, 97), (99, 98, 97, 96), (130, 98, 99, 131)])
me_cylinder_002.use_remesh_preserve_volume = False
me_cylinder_002.use_remesh_preserve_attributes = False
me_cylinder_002.use_mirror_vertex_groups = False
me_cylinder_002.update()
me_sphere_002 = bpy.data.meshes.new('Sphere.002')
me_sphere_002.from_pydata([(1.741e-08, -0.4249, 0.06282), (3.114e-08, -0.5716, -0.3115), (0.3005, -0.3005, 0.06282), (0.4042, -0.4042, -0.3115), (0.4249, 3.824e-08, 0.06282), (0.5716, -9.642e-09, -0.3115), (0.3005, 0.3005, 0.06282), (0.4042, 0.4042, -0.3115), (-3.554e-08, 0.4249, 0.06282), (-4.01e-08, 0.5716, -0.3115), (-0.3005, 0.3005, 0.06282), (-0.4042, 0.4042, -0.3115), (-0.4249, -1.399e-09, 0.06282), (-0.5716, -6.296e-08, -0.3115), (-0.3005, -0.3005, 0.06282), (-0.4042, -0.4042, -0.3115), (-0.1883, -0.9672, 0.2567), (-0.1883, -0.9672, -0.2567), (0.817, -0.5508, -0.2567), (0.817, -0.5508, 0.2567), (0.9672, -0.1883, 0.2567), (0.9672, -0.1883, -0.2567), (0.5508, 0.817, -0.2567), (0.5508, 0.817, 0.2567), (0.1883, 0.9672, 0.2567), (0.1883, 0.9672, -0.2567), (-0.817, 0.5508, -0.2567), (-0.817, 0.5508, 0.2567), (-0.9672, 0.1883, 0.2567), (-0.9672, 0.1883, -0.2567), (-0.5508, -0.817, -0.2567), (-0.5508, -0.817, 0.2567), (-0.1377, -0.9881, 0.3115), (-0.1377, -0.9881, -0.3115), (0.7961, -0.6014, -0.3115), (0.7961, -0.6014, 0.3115), (0.9881, -0.1377, 0.3115), (0.9881, -0.1377, -0.3115), (0.6014, 0.7961, -0.3115), (0.6014, 0.7961, 0.3115), (0.1377, 0.9881, 0.3115), (0.1377, 0.9881, -0.3115), (-0.7961, 0.6014, -0.3115), (-0.7961, 0.6014, 0.3115), (-0.9881, 0.1377, 0.3115), (-0.9881, 0.1377, -0.3115), (-0.6014, -0.7961, -0.3115), (-0.6014, -0.7961, 0.3115), (-0.2827, -1.058, 0.1881), (-0.2827, -1.058, -0.1881), (0.9482, -0.5484, -0.1881), (0.9482, -0.5484, 0.1881), (1.058, -0.2827, 0.1881), (1.058, -0.2827, -0.1881), (0.5484, 0.9482, -0.1881), (0.5484, 0.9482, 0.1881), (0.2827, 1.058, 0.1881), (0.2827, 1.058, -0.1881), (-0.9482, 0.5484, -0.1881), (-0.9482, 0.5484, 0.1881), (-1.058, 0.2827, 0.1881), (-1.058, 0.2827, -0.1881), (-0.5484, -0.9482, -0.1881), (-0.5484, -0.9482, 0.1881), (-6.412e-09, -0.6558, 0.3115), (0.4637, -0.4637, 0.3115), (0.4637, -0.4637, -0.3115), (-6.412e-09, -0.6558, -0.3115), (0.6558, 7.57e-08, 0.3115), (0.6558, -1.837e-08, -0.3115), (0.4637, 0.4637, 0.3115), (0.4637, 0.4637, -0.3115), (-6.374e-08, 0.6558, 0.3115), (-6.374e-08, 0.6558, -0.3115), (-0.4637, 0.4637, 0.3115), (-0.4637, 0.4637, -0.3115), (-0.6558, 3.922e-08, 0.3115), (-0.6558, -5.486e-08, -0.3115), (-0.4637, -0.4637, 0.3115), (-0.4637, -0.4637, -0.3115)], [], [(64, 67, 66, 65), (69, 68, 36, 37), (68, 69, 71, 70), (66, 69, 37, 34), (72, 73, 75, 74), (73, 72, 40, 41), (68, 65, 35, 36), (76, 77, 79, 78), (25, 24, 56, 57), (30, 17, 49, 62), (17, 16, 48, 49), (22, 25, 57, 54), (78, 79, 46, 47), (64, 78, 47, 32), (74, 75, 42, 43), (79, 67, 33, 46), (76, 74, 43, 44), (70, 71, 38, 39), (67, 64, 32, 33), (75, 77, 45, 42), (72, 70, 39, 40), (65, 66, 34, 35), (77, 76, 44, 45), (71, 73, 41, 38), (16, 17, 33, 32), (18, 19, 35, 34), (19, 20, 36, 35), (21, 18, 34, 37), (20, 21, 37, 36), (22, 23, 39, 38), (23, 24, 40, 39), (25, 22, 38, 41), (24, 25, 41, 40), (26, 27, 43, 42), (27, 28, 44, 43), (29, 26, 42, 45), (28, 29, 45, 44), (30, 31, 47, 46), (31, 16, 32, 47), (17, 30, 46, 33), (51, 50, 53, 52), (55, 54, 57, 56), (59, 58, 61, 60), (63, 62, 49, 48), (19, 18, 50, 51), (27, 26, 58, 59), (20, 19, 51, 52), (28, 27, 59, 60), (18, 21, 53, 50), (26, 29, 61, 58), (21, 20, 52, 53), (29, 28, 60, 61), (23, 22, 54, 55), (31, 30, 62, 63), (24, 23, 55, 56), (16, 31, 63, 48), (2, 0, 64, 65), (1, 3, 66, 67), (4, 2, 65, 68), (3, 5, 69, 66), (6, 4, 68, 70), (5, 7, 71, 69), (8, 6, 70, 72), (7, 9, 73, 71), (10, 8, 72, 74), (9, 11, 75, 73), (12, 10, 74, 76), (11, 13, 77, 75), (14, 12, 76, 78), (13, 15, 79, 77), (0, 14, 78, 64), (15, 1, 67, 79), (6, 8, 9, 7), (8, 10, 11, 9), (10, 12, 13, 11), (12, 14, 15, 13), (14, 0, 1, 15), (4, 6, 7, 5), (2, 4, 5, 3), (0, 2, 3, 1)])
_uv = me_sphere_002.uv_layers.new(name='UVMap')
_uv.uv.foreach_set('vector', [0.8903, 0.1498, 0.7052, 0.1498, 0.7052, 1.779e-08, 0.8903, 0.0, 0.5133, 0.6235, 0.6984, 0.6235, 0.7052, 0.6995, 0.5201, 0.6995, 0.6984, 0.6235, 0.5133, 0.6235, 0.5133, 0.4737, 0.6984, 0.4737, 0.07589, 0.3317, 0.1818, 0.4377, 0.1059, 0.5136, 0.0, 0.4077, 0.6984, 0.2738, 0.5133, 0.2738, 0.5133, 0.124, 0.6984, 0.124, 0.5133, 0.2738, 0.6984, 0.2738, 0.7052, 0.3497, 0.5201, 0.3497, 0.663, 0.8069, 0.5133, 0.8069, 0.5133, 0.6995, 0.663, 0.6995, 0.3682, 0.6635, 0.1831, 0.6635, 0.1831, 0.5136, 0.3682, 0.5136, 0.9924, 0.2258, 0.9924, 0.3785, 0.956, 0.3593, 0.956, 0.2474, 0.8129, 0.8551, 0.8129, 0.9723, 0.777, 0.9566, 0.777, 0.8708, 0.6995, 0.6995, 0.6995, 0.8522, 0.663, 0.833, 0.663, 0.7211, 0.5492, 0.9877, 0.5492, 0.8705, 0.5851, 0.8862, 0.5851, 0.972, 0.9712, 0.3785, 0.9712, 0.5637, 0.8953, 0.5705, 0.8953, 0.3852, 0.1497, 0.9363, 1.778e-08, 0.9363, 0.0, 0.8289, 0.1497, 0.8289, 0.6984, 0.124, 0.5133, 0.124, 0.5201, 0.04802, 0.7052, 0.04802, 0.1818, 0.07594, 0.07589, 0.1819, 3.557e-08, 0.106, 0.1059, 0.0, 0.1831, 0.8031, 0.3328, 0.8031, 0.3328, 0.9105, 0.1831, 0.9105, 0.6984, 0.4737, 0.5133, 0.4737, 0.5201, 0.3978, 0.7052, 0.3978, 0.7052, 0.1498, 0.8903, 0.1498, 0.8971, 0.2258, 0.7119, 0.2258, 0.4374, 0.1819, 0.3315, 0.07594, 0.4074, 3.559e-08, 0.5133, 0.106, 0.4825, 0.8468, 0.3328, 0.8468, 0.3328, 0.7394, 0.4825, 0.7394, 0.973, 0.0, 0.973, 0.1852, 0.8971, 0.192, 0.8971, 0.006773, 0.1831, 0.6635, 0.3682, 0.6635, 0.375, 0.7394, 0.1898, 0.7394, 0.3315, 0.4377, 0.4374, 0.3317, 0.5133, 0.4077, 0.4074, 0.5136, 0.3893, 0.5383, 0.3893, 0.691, 0.3777, 0.7083, 0.3777, 0.5231, 0.9884, 0.842, 0.9884, 0.6893, 1.0, 0.672, 1.0, 0.8572, 0.952, 0.9534, 0.952, 0.8703, 0.9682, 0.8572, 0.9682, 0.9636, 0.9682, 0.9534, 0.9682, 0.8703, 0.9844, 0.8572, 0.9844, 0.9636, 0.4902, 0.8689, 0.4902, 0.7162, 0.5017, 0.6989, 0.5017, 0.8841, 0.5353, 0.3862, 0.6879, 0.3862, 0.7052, 0.3978, 0.5201, 0.3978, 0.6372, 0.8807, 0.6372, 0.9639, 0.621, 0.9769, 0.621, 0.8705, 0.1659, 0.9251, 0.1659, 0.842, 0.1822, 0.8289, 0.1822, 0.9353, 0.4902, 0.6836, 0.4902, 0.5309, 0.5017, 0.5136, 0.5017, 0.6989, 0.5353, 0.03646, 0.6879, 0.03646, 0.7052, 0.04802, 0.5201, 0.04802, 0.1659, 0.8391, 0.1659, 0.9223, 0.1497, 0.9353, 0.1497, 0.8289, 0.6372, 0.9667, 0.6372, 0.8836, 0.6534, 0.8705, 0.6534, 0.9769, 0.5133, 0.5289, 0.5133, 0.6815, 0.5017, 0.6989, 0.5017, 0.5136, 0.472, 0.6836, 0.472, 0.5309, 0.4836, 0.5136, 0.4836, 0.6989, 0.472, 0.5309, 0.3893, 0.5383, 0.3777, 0.5231, 0.4836, 0.5136, 0.3893, 0.691, 0.472, 0.6836, 0.4836, 0.6989, 0.3777, 0.7083, 0.952, 0.8492, 0.952, 0.9611, 0.8914, 0.9556, 0.8914, 0.8437, 0.8953, 0.3539, 0.8953, 0.242, 0.956, 0.2474, 0.956, 0.3593, 0.952, 0.6965, 0.952, 0.8084, 0.8914, 0.803, 0.8914, 0.6911, 0.4356, 0.5501, 0.4356, 0.6619, 0.375, 0.6674, 0.375, 0.5555, 0.9884, 0.6893, 0.9884, 0.842, 0.952, 0.8203, 0.952, 0.7084, 0.6879, 0.03646, 0.5353, 0.03646, 0.557, 0.0, 0.6688, 0.0, 0.5492, 0.8705, 0.5492, 0.9877, 0.5133, 0.972, 0.5133, 0.8862, 0.621, 0.8705, 0.621, 0.9877, 0.5851, 0.972, 0.5851, 0.8862, 0.7411, 0.8551, 0.7411, 0.9723, 0.7052, 0.9566, 0.7052, 0.8708, 0.8487, 0.8551, 0.8487, 0.9723, 0.8129, 0.9566, 0.8129, 0.8708, 0.8549, 0.9773, 0.8549, 0.8246, 0.8914, 0.8437, 0.8914, 0.9556, 0.8549, 0.8246, 0.8549, 0.672, 0.8914, 0.6911, 0.8914, 0.803, 0.6879, 0.3862, 0.5353, 0.3862, 0.557, 0.3497, 0.6688, 0.3497, 0.472, 0.5309, 0.472, 0.6836, 0.4356, 0.6619, 0.4356, 0.5501, 0.663, 0.9693, 0.663, 0.8522, 0.6989, 0.8678, 0.6989, 0.9536, 0.777, 0.8551, 0.777, 0.9723, 0.7411, 0.9566, 0.7411, 0.8708, 0.7798, 0.5522, 0.7747, 0.6492, 0.7052, 0.672, 0.713, 0.5223, 0.09908, 0.1915, 0.09908, 0.3221, 0.07589, 0.3317, 0.07589, 0.1819, 0.6367, 0.8705, 0.5396, 0.8705, 0.5133, 0.8069, 0.663, 0.8069, 0.09908, 0.3221, 0.1914, 0.4145, 0.1818, 0.4377, 0.07589, 0.3317, 0.7798, 0.3291, 0.7747, 0.4261, 0.7052, 0.4489, 0.713, 0.2992, 0.1914, 0.4145, 0.3219, 0.4145, 0.3315, 0.4377, 0.1818, 0.4377, 0.4562, 0.9105, 0.3591, 0.9105, 0.3328, 0.8468, 0.4825, 0.8468, 0.3219, 0.4145, 0.4142, 0.3221, 0.4374, 0.3317, 0.3315, 0.4377, 0.7315, 0.7869, 0.8286, 0.7869, 0.8549, 0.8551, 0.7052, 0.8551, 0.4142, 0.3221, 0.4142, 0.1915, 0.4374, 0.1819, 0.4374, 0.3317, 0.2094, 0.7394, 0.3064, 0.7394, 0.3328, 0.8031, 0.1831, 0.8031, 0.4142, 0.1915, 0.3219, 0.09915, 0.3315, 0.07594, 0.4374, 0.1819, 0.06822, 0.6227, 0.06822, 0.7198, 3.557e-08, 0.7462, 0.0, 0.5964, 0.3219, 0.09915, 0.1914, 0.09915, 0.1818, 0.07594, 0.3315, 0.07594, 0.1234, 1.0, 0.02635, 1.0, 1.778e-08, 0.9363, 0.1497, 0.9363, 0.1914, 0.09915, 0.09908, 0.1915, 0.07589, 0.1819, 0.1818, 0.07594, 0.7798, 0.3291, 0.7773, 0.2603, 0.8919, 0.2258, 0.8953, 0.3184, 0.8286, 0.7869, 0.7315, 0.7869, 0.7148, 0.672, 0.8453, 0.672, 0.0621, 0.7885, 0.06822, 0.7198, 0.1831, 0.7366, 0.1748, 0.8289, 0.06822, 0.7198, 0.06822, 0.6227, 0.1831, 0.606, 0.1831, 0.7366, 0.06822, 0.6227, 0.0621, 0.5541, 0.1748, 0.5136, 0.1831, 0.606, 0.7747, 0.4261, 0.7798, 0.3291, 0.8953, 0.3184, 0.8885, 0.4489, 0.7798, 0.5522, 0.7773, 0.4834, 0.8919, 0.4489, 0.8953, 0.5415, 0.7747, 0.6492, 0.7798, 0.5522, 0.8953, 0.5415, 0.8885, 0.672])
me_sphere_002.materials.append(mat_matmultiplexor)
me_sphere_002.use_remesh_preserve_volume = False
me_sphere_002.use_remesh_preserve_attributes = False
me_sphere_002.use_mirror_vertex_groups = False
me_sphere_002.use_paint_bone_selection = False
me_sphere_002.use_paint_mask = True
me_sphere_002.update()
me_sphere_001 = bpy.data.meshes.new('Sphere.001')
me_sphere_001.from_pydata([(-0.2509, -9.241e-08, -0.6057), (-0.4636, -7.096e-08, -0.4636), (-0.6057, -3.884e-08, -0.2509), (-0.6556, -9.605e-10, -4.666e-08), (-0.6057, 3.692e-08, 0.2509), (-0.4636, 6.903e-08, 0.4636), (-0.2509, 9.049e-08, 0.6057), (-0.2318, -0.09601, -0.6057), (-0.4283, -0.1774, -0.4636), (-0.5596, -0.2318, -0.2509), (-0.6057, -0.2509, -8.776e-09), (-0.5596, -0.2318, 0.2509), (-0.4283, -0.1774, 0.4636), (-0.2318, -0.09601, 0.6057), (-0.1774, -0.1774, -0.6057), (-0.3278, -0.3278, -0.4636), (-0.4283, -0.4283, -0.2509), (-0.4636, -0.4636, 2.334e-08), (-0.4283, -0.4283, 0.2509), (-0.3278, -0.3278, 0.4636), (-0.1774, -0.1774, 0.6057), (-0.09601, -0.2318, -0.6057), (-0.1774, -0.4283, -0.4636), (-0.2318, -0.5596, -0.2509), (-0.2509, -0.6057, 4.48e-08), (-0.2318, -0.5596, 0.2509), (-0.1774, -0.4283, 0.4636), (-0.09601, -0.2318, 0.6057), (4.577e-08, -0.2509, -0.6057), (8.484e-08, -0.4636, -0.4636), (1.239e-07, -0.6057, -0.2509), (1.239e-07, -0.6556, 5.233e-08), (1.239e-07, -0.6057, 0.2509), (8.484e-08, -0.4636, 0.4636), (9.461e-08, -0.2509, 0.6057), (-5.418e-09, -8.496e-09, -0.6556), (0.09601, -0.2318, -0.6057), (0.1774, -0.4283, -0.4636), (0.2318, -0.5596, -0.2509), (0.2509, -0.6057, 4.48e-08), (0.2318, -0.5596, 0.2509), (0.1774, -0.4283, 0.4636), (0.09601, -0.2318, 0.6057), (0.1774, -0.1774, -0.6057), (0.3278, -0.3278, -0.4636), (0.4283, -0.4283, -0.2509), (0.4636, -0.4636, 2.334e-08), (0.4283, -0.4283, 0.2509), (0.3278, -0.3278, 0.4636), (0.1774, -0.1774, 0.6057), (0.2318, -0.09601, -0.6057), (0.4283, -0.1774, -0.4636), (0.5596, -0.2318, -0.2509), (0.6057, -0.2509, -8.776e-09), (0.5596, -0.2318, 0.2509), (0.4283, -0.1774, 0.4636), (0.2318, -0.09601, 0.6057), (0.2509, -4.476e-08, -0.6057), (0.4636, 1.037e-07, -0.4636), (0.6057, 1.553e-07, -0.2509), (0.6556, 2.128e-07, -4.666e-08), (0.6057, 2.311e-07, 0.2509), (0.4636, 2.437e-07, 0.4636), (0.2509, 1.968e-07, 0.6057), (0.2318, 0.09601, -0.6057), (0.4283, 0.1774, -0.4636), (0.5596, 0.2318, -0.2509), (0.6057, 0.2509, -8.454e-08), (0.5596, 0.2318, 0.2509), (0.4283, 0.1774, 0.4636), (0.2318, 0.09601, 0.6057), (0.1774, 0.1774, -0.6057), (0.3278, 0.3278, -0.4636), (0.4283, 0.4283, -0.2509), (0.4636, 0.4636, -1.167e-07), (0.4283, 0.4283, 0.2509), (0.3278, 0.3278, 0.4636), (0.1774, 0.1774, 0.6057), (0.09601, 0.2318, -0.6057), (0.1774, 0.4283, -0.4636), (0.2318, 0.5596, -0.2509), (0.2509, 0.6057, -1.381e-07), (0.2318, 0.5596, 0.2509), (0.1774, 0.4283, 0.4636), (0.09601, 0.2318, 0.6057), (-3.238e-08, 0.2509, -0.6057), (-1.887e-07, 0.4636, -0.4636), (-2.082e-07, 0.6057, -0.2509), (-2.668e-07, 0.6556, -1.456e-07), (-2.082e-07, 0.6057, 0.2509), (-1.887e-07, 0.4636, 0.4636), (-9.1e-08, 0.2509, 0.6057), (-0.09601, 0.2318, -0.6057), (-0.1774, 0.4283, -0.4636), (-0.2318, 0.5596, -0.2509), (-0.2509, 0.6057, -1.381e-07), (-0.2318, 0.5596, 0.2509), (-0.1774, 0.4283, 0.4636), (-0.09601, 0.2318, 0.6057), (3.246e-08, 9.803e-08, 0.6556), (-0.1774, 0.1774, -0.6057), (-0.3278, 0.3278, -0.4636), (-0.4283, 0.4283, -0.2509), (-0.4636, 0.4636, -1.167e-07), (-0.4283, 0.4283, 0.2509), (-0.3278, 0.3278, 0.4636), (-0.1774, 0.1774, 0.6057), (-0.2318, 0.09601, -0.6057), (-0.4283, 0.1774, -0.4636), (-0.5596, 0.2318, -0.2509), (-0.6057, 0.2509, -8.454e-08), (-0.5596, 0.2318, 0.2509), (-0.4283, 0.1774, 0.4636), (-0.2318, 0.09601, 0.6057)], [], [(5, 4, 11, 12), (3, 2, 9, 10), (1, 0, 7, 8), (6, 5, 12, 13), (4, 3, 10, 11), (2, 1, 8, 9), (8, 7, 14, 15), (13, 12, 19, 20), (11, 10, 17, 18), (9, 8, 15, 16), (12, 11, 18, 19), (10, 9, 16, 17), (20, 19, 26, 27), (18, 17, 24, 25), (16, 15, 22, 23), (19, 18, 25, 26), (17, 16, 23, 24), (15, 14, 21, 22), (26, 25, 32, 33), (24, 23, 30, 31), (22, 21, 28, 29), (27, 26, 33, 34), (25, 24, 31, 32), (23, 22, 29, 30), (33, 32, 40, 41), (31, 30, 38, 39), (29, 28, 36, 37), (34, 33, 41, 42), (32, 31, 39, 40), (30, 29, 37, 38), (42, 41, 48, 49), (40, 39, 46, 47), (38, 37, 44, 45), (41, 40, 47, 48), (39, 38, 45, 46), (37, 36, 43, 44), (47, 46, 53, 54), (45, 44, 51, 52), (48, 47, 54, 55), (46, 45, 52, 53), (44, 43, 50, 51), (49, 48, 55, 56), (55, 54, 61, 62), (53, 52, 59, 60), (51, 50, 57, 58), (56, 55, 62, 63), (54, 53, 60, 61), (52, 51, 58, 59), (60, 59, 66, 67), (58, 57, 64, 65), (63, 62, 69, 70), (61, 60, 67, 68), (59, 58, 65, 66), (62, 61, 68, 69), (70, 69, 76, 77), (68, 67, 74, 75), (66, 65, 72, 73), (69, 68, 75, 76), (67, 66, 73, 74), (65, 64, 71, 72), (73, 72, 79, 80), (76, 75, 82, 83), (74, 73, 80, 81), (72, 71, 78, 79), (77, 76, 83, 84), (75, 74, 81, 82), (83, 82, 89, 90), (81, 80, 87, 88), (79, 78, 85, 86), (84, 83, 90, 91), (82, 81, 88, 89), (80, 79, 86, 87), (86, 85, 92, 93), (91, 90, 97, 98), (89, 88, 95, 96), (87, 86, 93, 94), (90, 89, 96, 97), (88, 87, 94, 95), (98, 97, 105, 106), (96, 95, 103, 104), (94, 93, 101, 102), (97, 96, 104, 105), (95, 94, 102, 103), (93, 92, 100, 101), (105, 104, 111, 112), (103, 102, 109, 110), (101, 100, 107, 108), (106, 105, 112, 113), (104, 103, 110, 111), (102, 101, 108, 109), (99, 6, 13), (0, 35, 7), (7, 35, 14), (99, 13, 20), (14, 35, 21), (99, 20, 27), (21, 35, 28), (99, 27, 34), (28, 35, 36), (99, 34, 42), (36, 35, 43), (99, 42, 49), (43, 35, 50), (99, 49, 56), (99, 56, 63), (50, 35, 57), (57, 35, 64), (99, 63, 70), (64, 35, 71), (99, 70, 77), (71, 35, 78), (99, 77, 84), (99, 84, 91), (78, 35, 85), (85, 35, 92), (99, 91, 98), (92, 35, 100), (99, 98, 106), (100, 35, 107), (99, 106, 113), (112, 111, 4, 5), (110, 109, 2, 3), (108, 107, 0, 1), (113, 112, 5, 6), (111, 110, 3, 4), (109, 108, 1, 2), (107, 35, 0), (99, 113, 6)])
me_sphere_001.polygons.foreach_set('use_smooth', [True] * 128)
_uv = me_sphere_001.uv_layers.new(name='UVMap')
_uv.uv.foreach_set('vector', [0.0001979, 0.75, 0.1148, 0.75, 0.1148, 0.6251, 0.0001979, 0.6544, 0.25, 0.75, 0.3852, 0.75, 0.3852, 0.6251, 0.25, 0.6148, 0.5375, 0.8744, 0.6328, 0.8107, 0.6701, 0.848, 0.6064, 0.9433, 0.6328, 0.3203, 0.5375, 0.384, 0.6064, 0.4529, 0.6701, 0.3576, 0.1148, 0.75, 0.25, 0.75, 0.25, 0.6148, 0.1148, 0.6251, 0.3852, 0.75, 0.4998, 0.75, 0.4998, 0.6544, 0.3852, 0.6251, 0.6064, 0.9433, 0.6701, 0.848, 0.7188, 0.8682, 0.6965, 0.9806, 0.6701, 0.3576, 0.6064, 0.4529, 0.6965, 0.4902, 0.7188, 0.3778, 0.1148, 0.6251, 0.25, 0.6148, 0.25, 0.5002, 0.1148, 0.5192, 0.3852, 0.6251, 0.4998, 0.6544, 0.4998, 0.5734, 0.3852, 0.5192, 0.0001979, 0.6544, 0.1148, 0.6251, 0.1148, 0.5192, 0.0001979, 0.5734, 0.25, 0.6148, 0.3852, 0.6251, 0.3852, 0.5192, 0.25, 0.5002, 0.7188, 0.3778, 0.6965, 0.4902, 0.7939, 0.4902, 0.7716, 0.3778, 0.3852, 0.01921, 0.25, 0.0001979, 0.25, 0.1148, 0.3852, 0.1251, 0.1148, 0.01921, 0.0001979, 0.07336, 0.0001979, 0.1544, 0.1148, 0.1251, 0.4998, 0.07336, 0.3852, 0.01921, 0.3852, 0.1251, 0.4998, 0.1544, 0.25, 0.0001979, 0.1148, 0.01921, 0.1148, 0.1251, 0.25, 0.1148, 0.6965, 0.9806, 0.7188, 0.8682, 0.7716, 0.8682, 0.7939, 0.9806, 0.4998, 0.1544, 0.3852, 0.1251, 0.3852, 0.25, 0.4998, 0.25, 0.25, 0.1148, 0.1148, 0.1251, 0.1148, 0.25, 0.25, 0.25, 0.7939, 0.9806, 0.7716, 0.8682, 0.8203, 0.848, 0.884, 0.9433, 0.7716, 0.3778, 0.7939, 0.4902, 0.884, 0.4529, 0.8203, 0.3576, 0.3852, 0.1251, 0.25, 0.1148, 0.25, 0.25, 0.3852, 0.25, 0.1148, 0.1251, 0.0001979, 0.1544, 0.0001979, 0.25, 0.1148, 0.25, 0.4998, 0.25, 0.3852, 0.25, 0.3852, 0.3749, 0.4998, 0.3456, 0.25, 0.25, 0.1148, 0.25, 0.1148, 0.3749, 0.25, 0.3852, 0.884, 0.9433, 0.8203, 0.848, 0.8576, 0.8107, 0.9529, 0.8744, 0.8203, 0.3576, 0.884, 0.4529, 0.9529, 0.384, 0.8576, 0.3203, 0.3852, 0.25, 0.25, 0.25, 0.25, 0.3852, 0.3852, 0.3749, 0.1148, 0.25, 0.0001979, 0.25, 0.0001979, 0.3456, 0.1148, 0.3749, 0.8576, 0.3203, 0.9529, 0.384, 0.9902, 0.2939, 0.8778, 0.2716, 0.3852, 0.3749, 0.25, 0.3852, 0.25, 0.4998, 0.3852, 0.4808, 0.1148, 0.3749, 0.0001979, 0.3456, 0.0001979, 0.4266, 0.1148, 0.4808, 0.4998, 0.3456, 0.3852, 0.3749, 0.3852, 0.4808, 0.4998, 0.4266, 0.25, 0.3852, 0.1148, 0.3749, 0.1148, 0.4808, 0.25, 0.4998, 0.9529, 0.8744, 0.8576, 0.8107, 0.8778, 0.762, 0.9902, 0.7843, 0.3852, 0.4808, 0.25, 0.4998, 0.25, 0.3852, 0.3852, 0.3749, 0.1148, 0.4808, 0.0001979, 0.4266, 0.0001979, 0.3456, 0.1148, 0.3749, 0.4998, 0.4266, 0.3852, 0.4808, 0.3852, 0.3749, 0.4998, 0.3456, 0.25, 0.4998, 0.1148, 0.4808, 0.1148, 0.3749, 0.25, 0.3852, 0.9902, 0.7843, 0.8778, 0.762, 0.8778, 0.7092, 0.9902, 0.6869, 0.8778, 0.2716, 0.9902, 0.2939, 0.9902, 0.1965, 0.8778, 0.2188, 0.4998, 0.3456, 0.3852, 0.3749, 0.3852, 0.25, 0.4998, 0.25, 0.25, 0.3852, 0.1148, 0.3749, 0.1148, 0.25, 0.25, 0.25, 0.9902, 0.6869, 0.8778, 0.7092, 0.8576, 0.6605, 0.9529, 0.5968, 0.8778, 0.2188, 0.9902, 0.1965, 0.9529, 0.1064, 0.8576, 0.1701, 0.3852, 0.3749, 0.25, 0.3852, 0.25, 0.25, 0.3852, 0.25, 0.1148, 0.3749, 0.0001979, 0.3456, 0.0001979, 0.25, 0.1148, 0.25, 0.25, 0.25, 0.1148, 0.25, 0.1148, 0.1251, 0.25, 0.1148, 0.9529, 0.5968, 0.8576, 0.6605, 0.8203, 0.6232, 0.884, 0.5279, 0.8576, 0.1701, 0.9529, 0.1064, 0.884, 0.0375, 0.8203, 0.1328, 0.3852, 0.25, 0.25, 0.25, 0.25, 0.1148, 0.3852, 0.1251, 0.1148, 0.25, 0.0001979, 0.25, 0.0001979, 0.1544, 0.1148, 0.1251, 0.4998, 0.25, 0.3852, 0.25, 0.3852, 0.1251, 0.4998, 0.1544, 0.8203, 0.1328, 0.884, 0.0375, 0.7939, 0.0001979, 0.7716, 0.1126, 0.3852, 0.1251, 0.25, 0.1148, 0.25, 0.000198, 0.3852, 0.01921, 0.1148, 0.1251, 0.0001979, 0.1544, 0.0001979, 0.07336, 0.1148, 0.01921, 0.4998, 0.1544, 0.3852, 0.1251, 0.3852, 0.01921, 0.4998, 0.07336, 0.25, 0.1148, 0.1148, 0.1251, 0.1148, 0.01921, 0.25, 0.000198, 0.884, 0.5279, 0.8203, 0.6232, 0.7716, 0.603, 0.7939, 0.4906, 0.3852, 0.5192, 0.4998, 0.5734, 0.4998, 0.6544, 0.3852, 0.6251, 0.0001979, 0.5734, 0.1148, 0.5192, 0.1148, 0.6251, 0.0001979, 0.6544, 0.25, 0.5002, 0.3852, 0.5192, 0.3852, 0.6251, 0.25, 0.6148, 0.7939, 0.4906, 0.7716, 0.603, 0.7188, 0.603, 0.6965, 0.4906, 0.7716, 0.1126, 0.7939, 0.0001979, 0.6965, 0.000198, 0.7188, 0.1126, 0.1148, 0.5192, 0.25, 0.5002, 0.25, 0.6148, 0.1148, 0.6251, 0.0001979, 0.6544, 0.1148, 0.6251, 0.1148, 0.75, 0.0001979, 0.75, 0.25, 0.6148, 0.3852, 0.6251, 0.3852, 0.75, 0.25, 0.75, 0.6965, 0.4906, 0.7188, 0.603, 0.6701, 0.6232, 0.6064, 0.5279, 0.7188, 0.1126, 0.6965, 0.000198, 0.6064, 0.0375, 0.6701, 0.1328, 0.1148, 0.6251, 0.25, 0.6148, 0.25, 0.75, 0.1148, 0.75, 0.3852, 0.6251, 0.4998, 0.6544, 0.4998, 0.75, 0.3852, 0.75, 0.6064, 0.5279, 0.6701, 0.6232, 0.6328, 0.6605, 0.5375, 0.5968, 0.6701, 0.1328, 0.6064, 0.0375, 0.5375, 0.1064, 0.6328, 0.1701, 0.1148, 0.75, 0.25, 0.75, 0.25, 0.8852, 0.1148, 0.8749, 0.3852, 0.75, 0.4998, 0.75, 0.4998, 0.8456, 0.3852, 0.8749, 0.0001979, 0.75, 0.1148, 0.75, 0.1148, 0.8749, 0.0001979, 0.8456, 0.25, 0.75, 0.3852, 0.75, 0.3852, 0.8749, 0.25, 0.8852, 0.6328, 0.1701, 0.5375, 0.1064, 0.5002, 0.1965, 0.6126, 0.2188, 0.1148, 0.8749, 0.25, 0.8852, 0.25, 0.9998, 0.1148, 0.9808, 0.3852, 0.8749, 0.4998, 0.8456, 0.4998, 0.9266, 0.3852, 0.9808, 0.0001979, 0.8456, 0.1148, 0.8749, 0.1148, 0.9808, 0.0001979, 0.9266, 0.25, 0.8852, 0.3852, 0.8749, 0.3852, 0.9808, 0.25, 0.9998, 0.5375, 0.5968, 0.6328, 0.6605, 0.6126, 0.7092, 0.5002, 0.6869, 0.0001979, 0.9266, 0.1148, 0.9808, 0.1148, 0.8749, 0.0001979, 0.8456, 0.25, 0.9998, 0.3852, 0.9808, 0.3852, 0.8749, 0.25, 0.8852, 0.5002, 0.6869, 0.6126, 0.7092, 0.6126, 0.762, 0.5002, 0.7843, 0.6126, 0.2188, 0.5002, 0.1965, 0.5002, 0.2939, 0.6126, 0.2716, 0.1148, 0.9808, 0.25, 0.9998, 0.25, 0.8852, 0.1148, 0.8749, 0.3852, 0.9808, 0.4998, 0.9266, 0.4998, 0.8456, 0.3852, 0.8749, 0.7452, 0.2452, 0.6328, 0.3203, 0.6701, 0.3576, 0.6328, 0.8107, 0.7452, 0.7356, 0.6701, 0.848, 0.6701, 0.848, 0.7452, 0.7356, 0.7188, 0.8682, 0.7452, 0.2452, 0.6701, 0.3576, 0.7188, 0.3778, 0.7188, 0.8682, 0.7452, 0.7356, 0.7716, 0.8682, 0.7452, 0.2452, 0.7188, 0.3778, 0.7716, 0.3778, 0.7716, 0.8682, 0.7452, 0.7356, 0.8203, 0.848, 0.7452, 0.2452, 0.7716, 0.3778, 0.8203, 0.3576, 0.8203, 0.848, 0.7452, 0.7356, 0.8576, 0.8107, 0.7452, 0.2452, 0.8203, 0.3576, 0.8576, 0.3203, 0.8576, 0.8107, 0.7452, 0.7356, 0.8778, 0.762, 0.7452, 0.2452, 0.8576, 0.3203, 0.8778, 0.2716, 0.8778, 0.762, 0.7452, 0.7356, 0.8778, 0.7092, 0.7452, 0.2452, 0.8778, 0.2716, 0.8778, 0.2188, 0.7452, 0.2452, 0.8778, 0.2188, 0.8576, 0.1701, 0.8778, 0.7092, 0.7452, 0.7356, 0.8576, 0.6605, 0.8576, 0.6605, 0.7452, 0.7356, 0.8203, 0.6232, 0.7452, 0.2452, 0.8576, 0.1701, 0.8203, 0.1328, 0.8203, 0.6232, 0.7452, 0.7356, 0.7716, 0.603, 0.7452, 0.2452, 0.8203, 0.1328, 0.7716, 0.1126, 0.7716, 0.603, 0.7452, 0.7356, 0.7188, 0.603, 0.7452, 0.2452, 0.7716, 0.1126, 0.7188, 0.1126, 0.7452, 0.2452, 0.7188, 0.1126, 0.6701, 0.1328, 0.7188, 0.603, 0.7452, 0.7356, 0.6701, 0.6232, 0.6701, 0.6232, 0.7452, 0.7356, 0.6328, 0.6605, 0.7452, 0.2452, 0.6701, 0.1328, 0.6328, 0.1701, 0.6328, 0.6605, 0.7452, 0.7356, 0.6126, 0.7092, 0.7452, 0.2452, 0.6328, 0.1701, 0.6126, 0.2188, 0.6126, 0.7092, 0.7452, 0.7356, 0.6126, 0.762, 0.7452, 0.2452, 0.6126, 0.2188, 0.6126, 0.2716, 0.0001979, 0.8456, 0.1148, 0.8749, 0.1148, 0.75, 0.0001979, 0.75, 0.25, 0.8852, 0.3852, 0.8749, 0.3852, 0.75, 0.25, 0.75, 0.5002, 0.7843, 0.6126, 0.762, 0.6328, 0.8107, 0.5375, 0.8744, 0.6126, 0.2716, 0.5002, 0.2939, 0.5375, 0.384, 0.6328, 0.3203, 0.1148, 0.8749, 0.25, 0.8852, 0.25, 0.75, 0.1148, 0.75, 0.3852, 0.8749, 0.4998, 0.8456, 0.4998, 0.75, 0.3852, 0.75, 0.6126, 0.762, 0.7452, 0.7356, 0.6328, 0.8107, 0.7452, 0.2452, 0.6126, 0.2716, 0.6328, 0.3203])
me_sphere_001.materials.append(mat_matnucleomotor)
me_sphere_001.use_remesh_preserve_volume = False
me_sphere_001.use_remesh_preserve_attributes = False
me_sphere_001.use_mirror_vertex_groups = False
me_sphere_001.update()
me_cylinder_005 = bpy.data.meshes.new('Cylinder.005')
me_cylinder_005.from_pydata([(-1.225e-07, -0.7598, 0.2), (4.451e-11, -0.4541, -0.2), (0.2908, -0.702, 0.2), (0.1738, -0.4196, -0.2), (0.5373, -0.5373, 0.2), (0.3211, -0.3211, -0.2), (0.702, -0.2908, 0.2), (0.4196, -0.1738, -0.2), (0.7598, 9.015e-08, 0.2), (0.4541, -1.18e-10, -0.2), (0.702, 0.2908, 0.2), (0.4196, 0.1738, -0.2), (0.5373, 0.5373, 0.2), (0.3211, 0.3211, -0.2), (0.2908, 0.702, 0.2), (0.1738, 0.4196, -0.2), (8.673e-08, 0.7598, 0.2), (9.198e-08, 0.4541, -0.2), (-0.2908, 0.702, 0.2), (-0.1738, 0.4196, -0.2), (-0.5373, 0.5373, 0.2), (-0.3211, 0.3211, -0.2), (-0.702, 0.2908, 0.2), (-0.4196, 0.1738, -0.2), (-0.7598, 5.08e-08, 0.2), (-0.4541, -2.466e-08, -0.2), (-0.702, -0.2908, 0.2), (-0.4196, -0.1738, -0.2), (-0.5373, -0.5373, 0.2), (-0.3211, -0.3211, -0.2), (-0.2908, -0.702, 0.2), (-0.1738, -0.4196, -0.2), (-0.05853, -1.294, 0.2), (-0.05853, -1.294, -0.2), (0.5494, -1.173, -0.2), (0.5494, -1.173, 0.2), (0.8738, -0.9565, 0.2), (0.8738, -0.9565, -0.2), (1.218, -0.4412, -0.2), (1.218, -0.4412, 0.2), (1.294, -0.05853, 0.2), (1.294, -0.05853, -0.2), (1.173, 0.5494, -0.2), (1.173, 0.5494, 0.2), (0.9565, 0.8738, 0.2), (0.9565, 0.8738, -0.2), (0.4412, 1.218, -0.2), (0.4412, 1.218, 0.2), (0.05853, 1.294, 0.2), (0.05853, 1.294, -0.2), (-0.5494, 1.173, -0.2), (-0.5494, 1.173, 0.2), (-0.8738, 0.9565, 0.2), (-0.8738, 0.9565, -0.2), (-1.218, 0.4412, -0.2), (-1.218, 0.4412, 0.2), (-1.294, 0.05853, 0.2), (-1.294, 0.05853, -0.2), (-1.173, -0.5494, -0.2), (-1.173, -0.5494, 0.2), (-0.9565, -0.8738, 0.2), (-0.9565, -0.8738, -0.2), (-0.4412, -1.218, -0.2), (-0.4412, -1.218, 0.2), (0.3827, -0.9239, -0.2), (0.0, -1.0, -0.2), (0.7071, -0.7071, -0.2), (0.9239, -0.3827, -0.2), (1.0, 1.351e-08, -0.2), (0.9239, 0.3827, -0.2), (0.7071, 0.7071, -0.2), (0.3827, 0.9239, -0.2), (1.51e-07, 1.0, -0.2), (-0.3827, 0.9239, -0.2), (-0.7071, 0.7071, -0.2), (-0.9239, 0.3827, -0.2), (-1.0, -4.212e-08, -0.2), (-0.9239, -0.3827, -0.2), (-0.7071, -0.7071, -0.2), (-0.3827, -0.9239, -0.2), (0.0, -1.0, 0.2), (0.3827, -0.9239, 0.2), (0.7071, -0.7071, 0.2), (0.9239, -0.3827, 0.2), (1.0, 7.391e-08, 0.2), (0.9239, 0.3827, 0.2), (0.7071, 0.7071, 0.2), (0.3827, 0.9239, 0.2), (1.51e-07, 1.0, 0.2), (-0.3827, 0.9239, 0.2), (-0.7071, 0.7071, 0.2), (-0.9239, 0.3827, 0.2), (-1.0, 1.828e-08, 0.2), (-0.9239, -0.3827, 0.2), (-0.7071, -0.7071, 0.2), (-0.3827, -0.9239, 0.2)], [], [(80, 65, 64, 81), (78, 94, 60, 61), (82, 66, 67, 83), (85, 69, 42, 43), (84, 68, 69, 85), (90, 89, 51, 52), (86, 70, 71, 87), (77, 78, 61, 58), (88, 72, 73, 89), (89, 73, 50, 51), (90, 74, 75, 91), (94, 93, 59, 60), (92, 76, 77, 93), (93, 77, 58, 59), (68, 84, 40, 41), (94, 78, 79, 95), (9, 7, 6, 8), (35, 34, 37, 36), (39, 38, 41, 40), (43, 42, 45, 44), (47, 46, 49, 48), (51, 50, 53, 52), (55, 54, 57, 56), (59, 58, 61, 60), (63, 62, 33, 32), (65, 80, 32, 33), (73, 74, 53, 50), (86, 85, 43, 44), (81, 64, 34, 35), (74, 90, 52, 53), (69, 70, 45, 42), (82, 81, 35, 36), (70, 86, 44, 45), (95, 79, 62, 63), (64, 66, 37, 34), (80, 95, 63, 32), (66, 82, 36, 37), (91, 75, 54, 55), (79, 65, 33, 62), (92, 91, 55, 56), (87, 71, 46, 47), (75, 76, 57, 54), (88, 87, 47, 48), (83, 67, 38, 39), (76, 92, 56, 57), (71, 72, 49, 46), (84, 83, 39, 40), (72, 88, 48, 49), (67, 68, 41, 38), (1, 3, 64, 65), (3, 5, 66, 64), (5, 7, 67, 66), (7, 9, 68, 67), (9, 11, 69, 68), (11, 13, 70, 69), (13, 15, 71, 70), (15, 17, 72, 71), (17, 19, 73, 72), (19, 21, 74, 73), (21, 23, 75, 74), (23, 25, 76, 75), (25, 27, 77, 76), (27, 29, 78, 77), (29, 31, 79, 78), (31, 1, 65, 79), (2, 0, 80, 81), (4, 2, 81, 82), (6, 4, 82, 83), (8, 6, 83, 84), (10, 8, 84, 85), (12, 10, 85, 86), (14, 12, 86, 87), (16, 14, 87, 88), (18, 16, 88, 89), (20, 18, 89, 90), (22, 20, 90, 91), (24, 22, 91, 92), (26, 24, 92, 93), (28, 26, 93, 94), (30, 28, 94, 95), (0, 30, 95, 80), (7, 5, 4, 6), (5, 3, 2, 4), (3, 1, 0, 2), (1, 31, 30, 0), (31, 29, 28, 30), (27, 25, 24, 26), (23, 21, 20, 22), (19, 17, 16, 18), (21, 19, 18, 20), (25, 23, 22, 24), (29, 27, 26, 28), (17, 15, 14, 16), (15, 13, 12, 14), (13, 11, 10, 12), (11, 9, 8, 10)])
me_cylinder_005.use_remesh_preserve_volume = False
me_cylinder_005.use_remesh_preserve_attributes = False
me_cylinder_005.use_mirror_vertex_groups = False
me_cylinder_005.update()

# ---- objects
ob_eje = bpy.data.objects.new('Eje', me_cylinder_003)
ob_engrane_c = bpy.data.objects.new('Engrane C', me_cylinder_001)
ob_energia_ionica = bpy.data.objects.new('Energia Ionica', me_cube_001)
ob_engrane_b = bpy.data.objects.new('Engrane B', me_cylinder_002)
ob_multiplexor = bpy.data.objects.new('Multiplexor', me_sphere_002)
ob_nucleo_motor = bpy.data.objects.new('Nucleo Motor', me_sphere_001)
ob_engrane_a = bpy.data.objects.new('Engrane A', me_cylinder_005)

# ---- transforms, parenting, visibility, modifiers, constraints
ob_eje.location = (1.067, 0.04643, 1.217)
ob_eje.lineart.crease_threshold = 0.0
ob_engrane_c.location = (1.943, 0.04643, 1.217)
ob_engrane_c.lineart.crease_threshold = 0.0
ob_energia_ionica.location = (0.04941, -0.1859, -0.4827)
ob_energia_ionica.lineart.crease_threshold = 0.0
ob_engrane_b.location = (1.241, 2.945e-08, 0.3369)
ob_engrane_b.lineart.crease_threshold = 0.0
ob_multiplexor.location = (-1.114, 2.07e-07, 2.368)
ob_multiplexor.lineart.crease_threshold = 0.0
ob_nucleo_motor.location = (-1.114, 1.12e-07, 1.282)
ob_nucleo_motor.lineart.crease_threshold = 0.0
ob_engrane_a.location = (-1.114, 2.37e-08, 0.271)
ob_engrane_a.lineart.crease_threshold = 0.0

# ---- collection membership
col_collection_1.objects.link(ob_eje)
col_collection_1.objects.link(ob_engrane_c)
col_collection_1.objects.link(ob_energia_ionica)
col_collection_1.objects.link(ob_engrane_b)
col_collection_1.objects.link(ob_multiplexor)
col_collection_1.objects.link(ob_nucleo_motor)
col_collection_1.objects.link(ob_engrane_a)

# ---- scene / render settings (as saved in the file)
scene.frame_start = 1; scene.frame_end = 250; scene.frame_set(0)
scene.render.engine = 'BLENDER_EEVEE_NEXT'
scene.render.resolution_percentage = 50
scene.render.dither_intensity = 0.0
scene.cycles.use_denoising = False
scene.cycles.samples = 10
scene.cycles.sampling_pattern = 'TABULATED_SOBOL'
scene.cycles.light_sampling_threshold = 0.0
scene.cycles.use_adaptive_sampling = False
scene.cycles.use_light_tree = False
scene.cycles.blur_glossy = 0.0
scene.cycles.pixel_filter_type = 'GAUSSIAN'
scene.cycles.sample_clamp_indirect = 0.0
scene.view_settings.view_transform = 'Standard'
bpy.context.view_layer.update()

# ---- added for rendering (the .blend has no active camera and no usable light): camera, sun
cam_auto = bpy.data.cameras.new('AutoCamera')
cam_auto.lens = 50.0
cam_auto.sensor_width = 36.0
cam_auto.clip_end = 1000.0
ob_auto_camera = bpy.data.objects.new('AutoCamera', cam_auto)
scene.collection.objects.link(ob_auto_camera)
ob_auto_camera.location = (7.0352, -8.56888, 6.18723)
ob_auto_camera.rotation_euler = (1.09748, -7.21219e-08, 0.694738)
scene.camera = ob_auto_camera
light_auto_sun = bpy.data.lights.new('AutoSun', 'SUN')
light_auto_sun.energy = 3.0
light_auto_sun.angle = 0.0523599
ob_auto_sun = bpy.data.objects.new('AutoSun', light_auto_sun)
scene.collection.objects.link(ob_auto_sun)
ob_auto_sun.rotation_euler = (0.872665, 0.174533, 0.523599)
bpy.context.view_layer.update()
